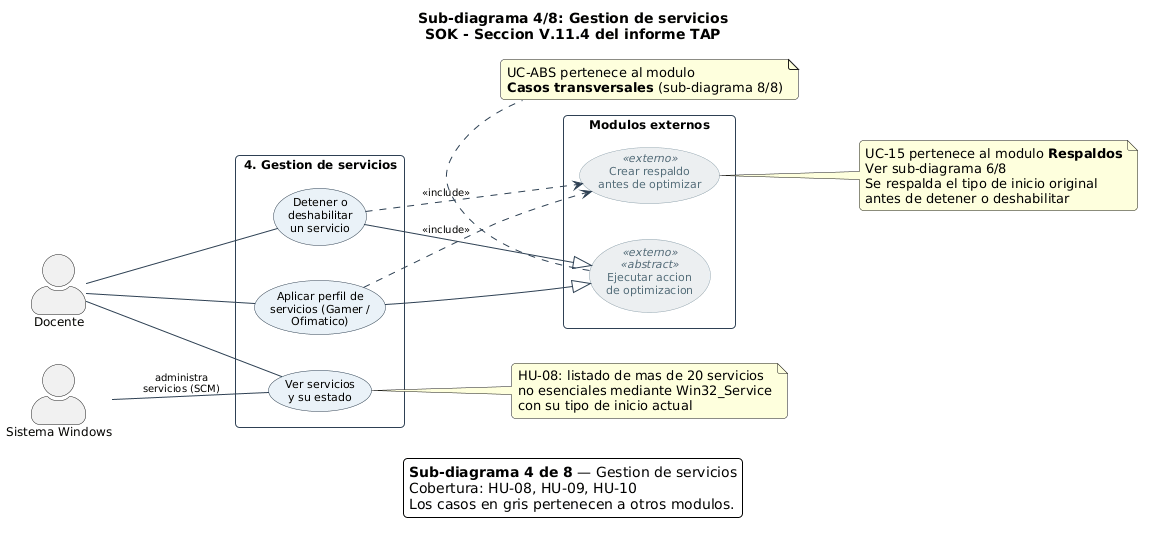

The diagram above was rendered by PlantUML. Its source (embedded in the PNG):
@startuml CasosDeUso_Servicios
' ============================================================
'  SOK - Sub-diagrama 4/8: GESTION DE SERVICIOS
'  TAP Seccion V.11.4 - Edgar Adrian Flores Herrera
'  Historias: HU-08, HU-09, HU-10
' ============================================================

left to right direction
skinparam actorStyle awesome
skinparam backgroundColor white
skinparam shadowing false
skinparam roundCorner 8
skinparam defaultFontName Arial
skinparam usecase {
  BackgroundColor #EAF2F8
  BorderColor #2E4053
  FontSize 11
  ArrowColor #2E4053
}
skinparam usecase<<externo>> {
  BackgroundColor #ECEFF1
  BorderColor #90A4AE
  FontColor #546E7A
}
skinparam rectangle {
  BorderColor #2E4053
  FontSize 12
  FontStyle bold
  BackgroundColor #FFFFFF
}
skinparam arrow {
  FontSize 10
  Color #2E4053
}
skinparam actor {
  FontSize 12
}

title Sub-diagrama 4/8: Gestion de servicios\nSOK - Seccion V.11.4 del informe TAP

actor "Docente" as D
actor "Sistema Windows" as W

rectangle "4. Gestion de servicios" {
  usecase "Ver servicios\ny su estado" as UC09
  usecase "Detener o\ndeshabilitar\nun servicio" as UC10
  usecase "Aplicar perfil de\nservicios (Gamer /\nOfimatico)" as UC11
}

rectangle "Modulos externos" {
  usecase "Crear respaldo\nantes de optimizar" as UC15 <<externo>>
  usecase "Ejecutar accion\nde optimizacion" as UCABS <<externo>> <<abstract>>
}

D -- UC09
D -- UC10
D -- UC11

W -- UC09 : administra\nservicios (SCM)

UC10 .> UC15 : <<include>>
UC11 .> UC15 : <<include>>

UC10 --|> UCABS
UC11 --|> UCABS

note right of UC09
  HU-08: listado de mas de 20 servicios
  no esenciales mediante Win32_Service
  con su tipo de inicio actual
endnote

note right of UC15
  UC-15 pertenece al modulo **Respaldos**
  Ver sub-diagrama 6/8
  Se respalda el tipo de inicio original
  antes de detener o deshabilitar
endnote

note bottom of UCABS
  UC-ABS pertenece al modulo
  **Casos transversales** (sub-diagrama 8/8)
endnote

legend bottom
  **Sub-diagrama 4 de 8** — Gestion de servicios
  Cobertura: HU-08, HU-09, HU-10
  Los casos en gris pertenecen a otros modulos.
endlegend

@enduml